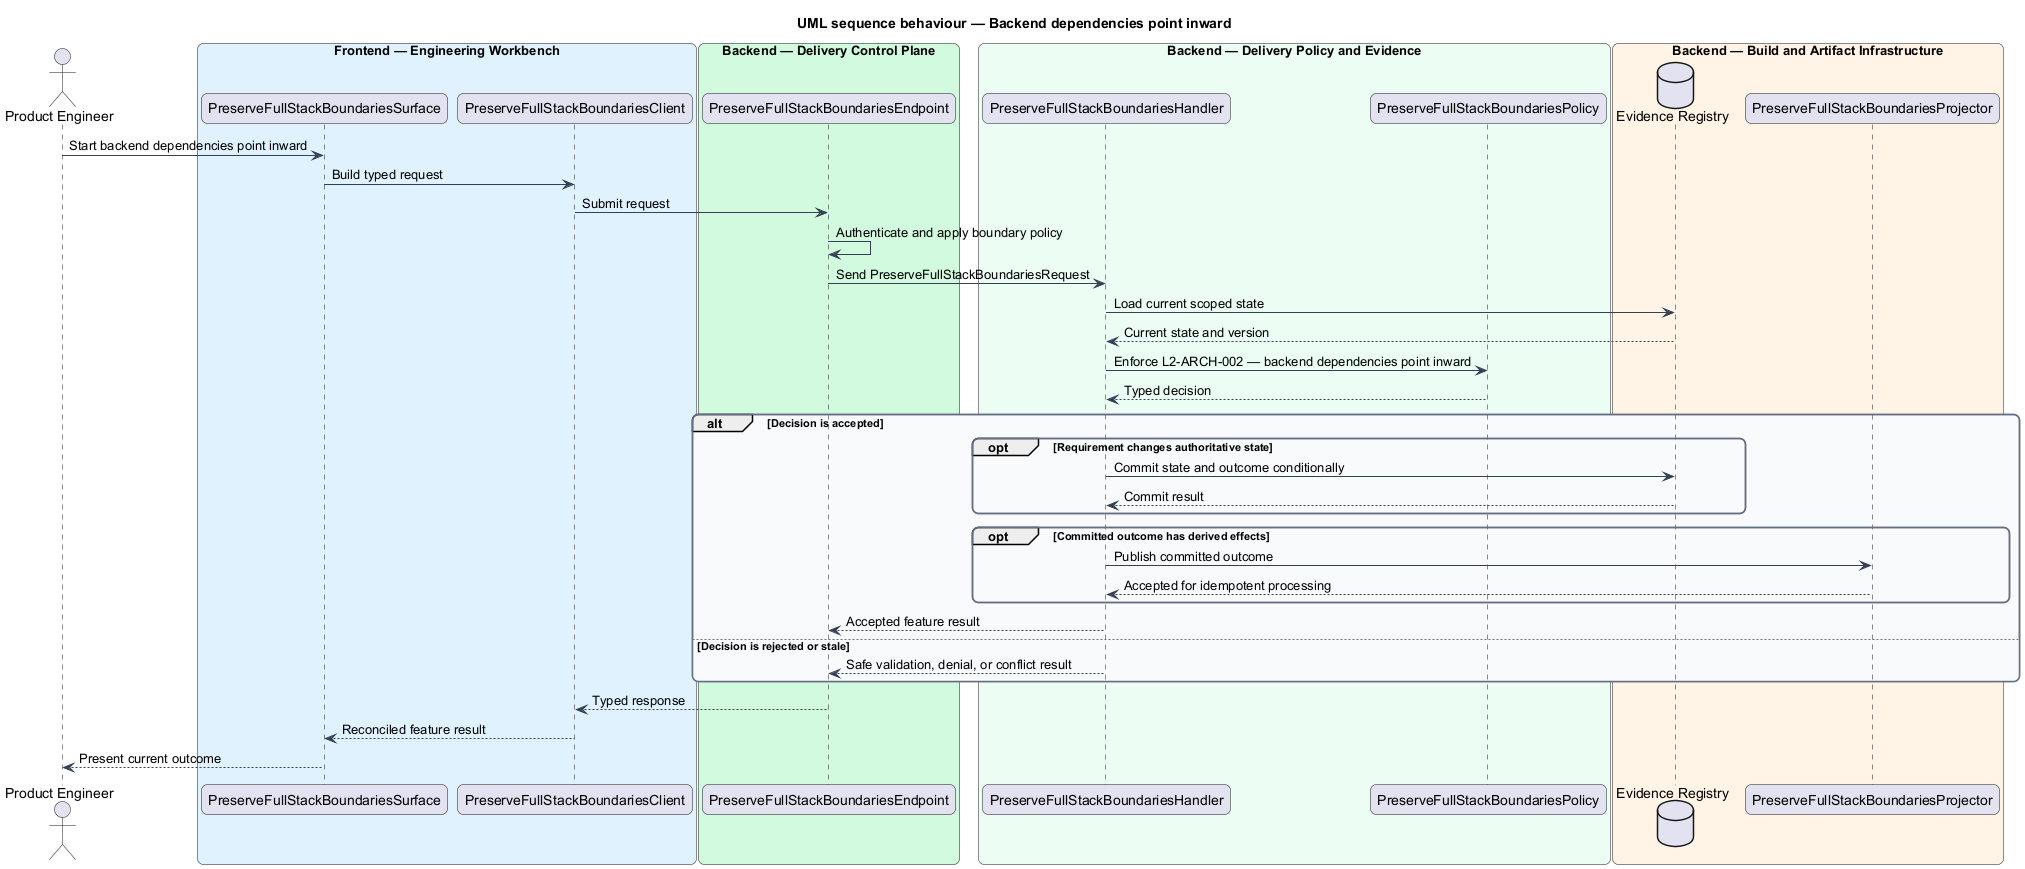

The diagram above was rendered by PlantUML. Its source (embedded in the PNG):
@startuml
title UML sequence behaviour — Backend dependencies point inward
skinparam backgroundColor #FFFFFF
skinparam shadowing false
skinparam roundcorner 12
skinparam defaultFontName Arial
skinparam ArrowColor #344054
skinparam rectangle {
  BorderColor #344054
  FontColor #101828
}
skinparam package {
  BorderColor #667085
  FontColor #101828
  BackgroundColor #F9FAFB
}
actor "Product Engineer" as actor
box "Frontend — Engineering Workbench" #E0F2FE
  participant "PreserveFullStackBoundariesSurface" as surface
  participant "PreserveFullStackBoundariesClient" as client
end box
box "Backend — Delivery Control Plane" #D1FADF
  participant "PreserveFullStackBoundariesEndpoint" as endpoint
end box
box "Backend — Delivery Policy and Evidence" #ECFDF3
  participant "PreserveFullStackBoundariesHandler" as handler
  participant "PreserveFullStackBoundariesPolicy" as policy
end box
box "Backend — Build and Artifact Infrastructure" #FFF4E5
  database "Evidence Registry" as store
  participant "PreserveFullStackBoundariesProjector" as projector
end box

actor -> surface : Start backend dependencies point inward
surface -> client : Build typed request
client -> endpoint : Submit request
endpoint -> endpoint : Authenticate and apply boundary policy
endpoint -> handler : Send PreserveFullStackBoundariesRequest
handler -> store : Load current scoped state
store --> handler : Current state and version
handler -> policy : Enforce L2-ARCH-002 — backend dependencies point inward
policy --> handler : Typed decision
alt Decision is accepted
  opt Requirement changes authoritative state
    handler -> store : Commit state and outcome conditionally
    store --> handler : Commit result
  end
  opt Committed outcome has derived effects
    handler -> projector : Publish committed outcome
    projector --> handler : Accepted for idempotent processing
  end
  handler --> endpoint : Accepted feature result
else Decision is rejected or stale
  handler --> endpoint : Safe validation, denial, or conflict result
end
endpoint --> client : Typed response
client --> surface : Reconciled feature result
surface --> actor : Present current outcome
@enduml